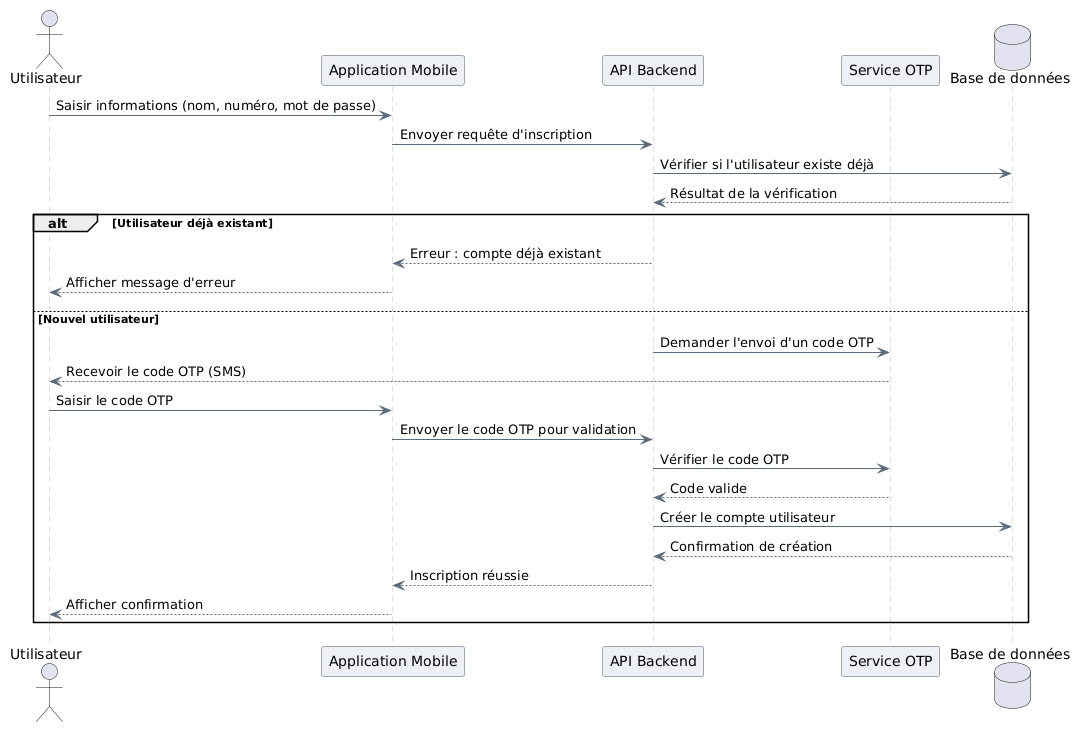

The diagram above was rendered by PlantUML. Its source (embedded in the PNG):
@startuml
skinparam backgroundColor #FFFFFF
skinparam shadowing false
skinparam defaultFontName Arial
skinparam SequenceParticipantBackgroundColor #EDF1F5
skinparam SequenceParticipantBorderColor #4A5A6A
skinparam SequenceLifeLineBorderColor #B0BAC5
skinparam SequenceArrowColor #5A6B7B
skinparam SequenceBoxBackgroundColor #F7F9FB

actor Utilisateur
participant "Application Mobile" as App
participant "API Backend" as API
participant "Service OTP" as OTP
database "Base de données" as BD

Utilisateur -> App : Saisir informations (nom, numéro, mot de passe)
App -> API : Envoyer requête d'inscription
API -> BD : Vérifier si l'utilisateur existe déjà
BD --> API : Résultat de la vérification

alt Utilisateur déjà existant
  API --> App : Erreur : compte déjà existant
  App --> Utilisateur : Afficher message d'erreur
else Nouvel utilisateur
  API -> OTP : Demander l'envoi d'un code OTP
  OTP --> Utilisateur : Recevoir le code OTP (SMS)
  Utilisateur -> App : Saisir le code OTP
  App -> API : Envoyer le code OTP pour validation
  API -> OTP : Vérifier le code OTP
  OTP --> API : Code valide
  API -> BD : Créer le compte utilisateur
  BD --> API : Confirmation de création
  API --> App : Inscription réussie
  App --> Utilisateur : Afficher confirmation
end
@enduml